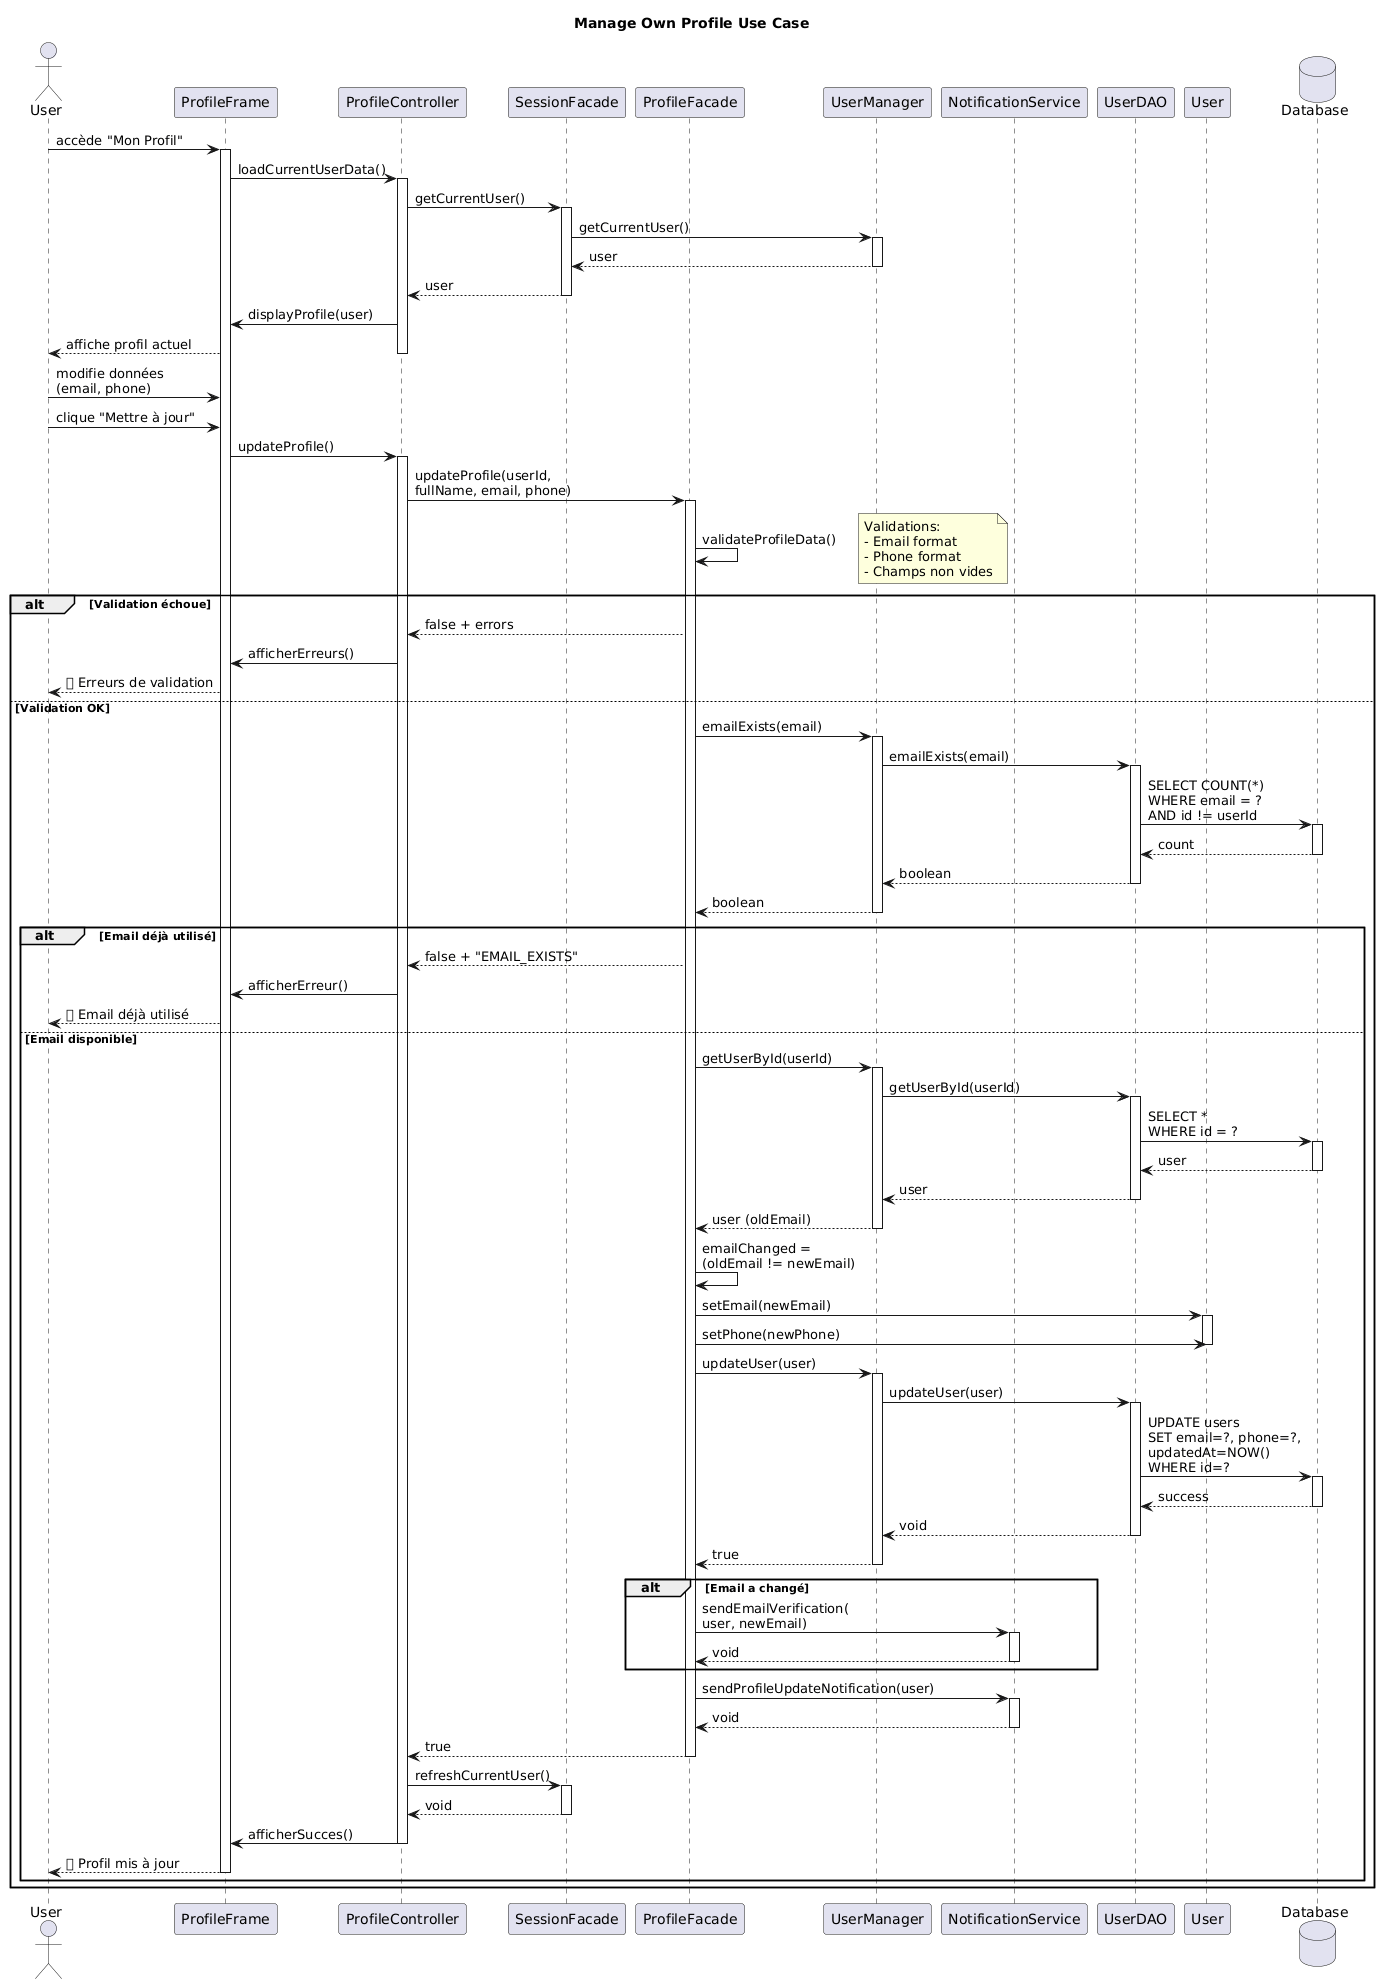

The diagram above was rendered by PlantUML. Its source (embedded in the PNG):
@startuml
title Manage Own Profile Use Case

actor User
participant ProfileFrame
participant ProfileController
participant SessionFacade
participant ProfileFacade
participant UserManager
participant NotificationService
participant UserDAO
participant User as UserEntity
database Database

User -> ProfileFrame : accède "Mon Profil"
activate ProfileFrame

ProfileFrame -> ProfileController : loadCurrentUserData()
activate ProfileController

ProfileController -> SessionFacade : getCurrentUser()
activate SessionFacade

SessionFacade -> UserManager : getCurrentUser()
activate UserManager
UserManager --> SessionFacade : user
deactivate UserManager

SessionFacade --> ProfileController : user
deactivate SessionFacade

ProfileController -> ProfileFrame : displayProfile(user)
ProfileFrame --> User : affiche profil actuel
deactivate ProfileController

User -> ProfileFrame : modifie données\n(email, phone)
User -> ProfileFrame : clique "Mettre à jour"

ProfileFrame -> ProfileController : updateProfile()
activate ProfileController

ProfileController -> ProfileFacade : updateProfile(userId,\nfullName, email, phone)
activate ProfileFacade

ProfileFacade -> ProfileFacade : validateProfileData()
note right
  Validations:
  - Email format
  - Phone format
  - Champs non vides
end note

alt Validation échoue
    ProfileFacade --> ProfileController : false + errors
    ProfileController -> ProfileFrame : afficherErreurs()
    ProfileFrame --> User : ❌ Erreurs de validation
else Validation OK
    ProfileFacade -> UserManager : emailExists(email)
    activate UserManager

    UserManager -> UserDAO : emailExists(email)
    activate UserDAO

    UserDAO -> Database : SELECT COUNT(*)\nWHERE email = ?\nAND id != userId
    activate Database
    Database --> UserDAO : count
    deactivate Database

    UserDAO --> UserManager : boolean
    deactivate UserDAO

    UserManager --> ProfileFacade : boolean
    deactivate UserManager

    alt Email déjà utilisé
        ProfileFacade --> ProfileController : false + "EMAIL_EXISTS"
        ProfileController -> ProfileFrame : afficherErreur()
        ProfileFrame --> User : ❌ Email déjà utilisé
    else Email disponible
        ProfileFacade -> UserManager : getUserById(userId)
        activate UserManager

        UserManager -> UserDAO : getUserById(userId)
        activate UserDAO

        UserDAO -> Database : SELECT *\nWHERE id = ?
        activate Database
        Database --> UserDAO : user
        deactivate Database

        UserDAO --> UserManager : user
        deactivate UserDAO

        UserManager --> ProfileFacade : user (oldEmail)
        deactivate UserManager

        ProfileFacade -> ProfileFacade : emailChanged =\n(oldEmail != newEmail)

        ProfileFacade -> UserEntity : setEmail(newEmail)
        activate UserEntity
        ProfileFacade -> UserEntity : setPhone(newPhone)
        deactivate UserEntity

        ProfileFacade -> UserManager : updateUser(user)
        activate UserManager

        UserManager -> UserDAO : updateUser(user)
        activate UserDAO

        UserDAO -> Database : UPDATE users\nSET email=?, phone=?,\nupdatedAt=NOW()\nWHERE id=?
        activate Database
        Database --> UserDAO : success
        deactivate Database

        UserDAO --> UserManager : void
        deactivate UserDAO

        UserManager --> ProfileFacade : true
        deactivate UserManager

        alt Email a changé
            ProfileFacade -> NotificationService : sendEmailVerification(\nuser, newEmail)
            activate NotificationService
            NotificationService --> ProfileFacade : void
            deactivate NotificationService
        end

        ProfileFacade -> NotificationService : sendProfileUpdateNotification(user)
        activate NotificationService
        NotificationService --> ProfileFacade : void
        deactivate NotificationService

        ProfileFacade --> ProfileController : true
        deactivate ProfileFacade

        ProfileController -> SessionFacade : refreshCurrentUser()
        activate SessionFacade
        SessionFacade --> ProfileController : void
        deactivate SessionFacade

        ProfileController -> ProfileFrame : afficherSucces()
        deactivate ProfileController

        ProfileFrame --> User : ✅ Profil mis à jour
        deactivate ProfileFrame
    end
end
@enduml